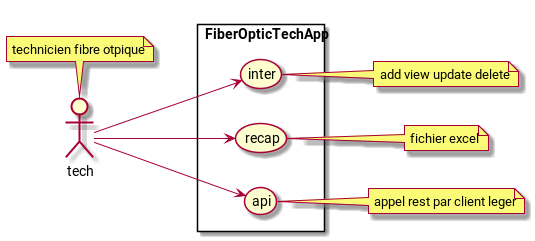

The diagram above was rendered by PlantUML. Its source (embedded in the PNG):
@startuml
left to right direction
skinparam packageStyle rectangle
actor tech

note top of (tech)
technicien fibre otpique
end note


rectangle FiberOpticTechApp {
  tech --> (inter)
  tech --> (recap)
  tech --> (api)
  
  }
  note right of (inter)
  add view update delete
  end note
  
  note right of (recap)
  fichier excel
  end note
  
  note right of (api)
  appel rest par client leger
  end note
@enduml